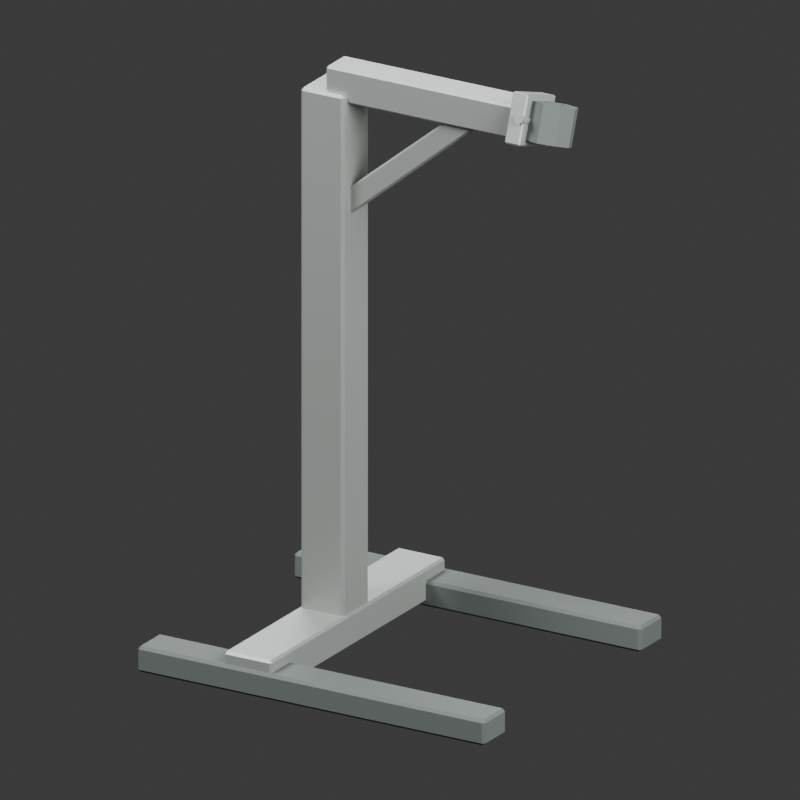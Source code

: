 # Source: source.blend  (saved by Blender 4.3.34; exported with 4.5.12 LTS)
import bpy
from mathutils import Matrix  # noqa: F401  (used for matrix-valued properties, if any)

bpy.ops.wm.read_factory_settings(use_empty=True)
scene = bpy.context.scene
scene.name = 'Scene'

# ---- collections
col_collection = bpy.data.collections.new('Collection'); scene.collection.children.link(col_collection)

# ---- materials (node trees are filled in below, after node groups)
mat_dark_fixtures_and_contact_pads = bpy.data.materials.new('Dark fixtures and contact pads')
mat_dark_fixtures_and_contact_pads.diffuse_color = (0.12, 0.14, 0.13, 1.0)
mat_restrained_warm_gray_service_metal = bpy.data.materials.new('Restrained warm gray service metal')
mat_restrained_warm_gray_service_metal.diffuse_color = (0.36, 0.39, 0.37, 1.0)

# ---- material node trees
mat_dark_fixtures_and_contact_pads.use_nodes = True; mat_dark_fixtures_and_contact_pads.node_tree.nodes.clear()
_N = mat_dark_fixtures_and_contact_pads.node_tree.nodes; _L = mat_dark_fixtures_and_contact_pads.node_tree.links
n0 = _N.new('ShaderNodeBsdfPrincipled'); n0.name = 'Principled BSDF'; n0.location = (10, 300)
n0.inputs[0].default_value = (0.12, 0.14, 0.13, 1.0)
n0.inputs[2].default_value = 0.72
n1 = _N.new('ShaderNodeOutputMaterial'); n1.name = 'Material Output'; n1.location = (300, 300)
_L.new(n0.outputs[0], n1.inputs[0])
n1.is_active_output = True
mat_restrained_warm_gray_service_metal.use_nodes = True; mat_restrained_warm_gray_service_metal.node_tree.nodes.clear()
_N = mat_restrained_warm_gray_service_metal.node_tree.nodes; _L = mat_restrained_warm_gray_service_metal.node_tree.links
n0 = _N.new('ShaderNodeBsdfPrincipled'); n0.name = 'Principled BSDF'; n0.location = (10, 300)
n0.inputs[0].default_value = (0.36, 0.39, 0.37, 1.0)
n0.inputs[1].default_value = 0.35
n0.inputs[2].default_value = 0.48
n1 = _N.new('ShaderNodeOutputMaterial'); n1.name = 'Material Output'; n1.location = (300, 300)
_L.new(n0.outputs[0], n1.inputs[0])
n1.is_active_output = True

# ---- world
world_world = bpy.data.worlds.new('World'); scene.world = world_world
world_world.use_nodes = True; world_world.node_tree.nodes.clear()
_N = world_world.node_tree.nodes; _L = world_world.node_tree.links
n0 = _N.new('ShaderNodeOutputWorld'); n0.name = 'World Output'; n0.location = (300, 300)
n1 = _N.new('ShaderNodeBackground'); n1.name = 'Background'; n1.location = (10, 300)
n1.inputs[0].default_value = (0.05088, 0.05088, 0.05088, 1.0)
_L.new(n1.outputs[0], n0.inputs[0])
n0.is_active_output = True
world_world.color = (0.3, 0.3, 0.3)
world_world.sun_shadow_jitter_overblur = 0.0

# ---- cameras
cam_camera_001 = bpy.data.cameras.new('Camera.001')
cam_camera_001.type = 'ORTHO'
cam_camera_001.ortho_scale = 1.579

# ---- lights
light_area = bpy.data.lights.new('Area', 'AREA')
light_area.energy = 700.0
light_area.shape = 'DISK'
light_area.size = 4.0
light_area.size_y = 1.0
light_area_001 = bpy.data.lights.new('Area.001', 'AREA')
light_area_001.energy = 350.0
light_area_001.shape = 'DISK'
light_area_001.size = 3.0
light_area_001.size_y = 1.0
light_area_002 = bpy.data.lights.new('Area.002', 'AREA')
light_area_002.energy = 300.0
light_area_002.shape = 'DISK'
light_area_002.size = 4.0
light_area_002.size_y = 1.0

# ---- meshes
me_measured_octagonal_clamp_jaw = bpy.data.meshes.new('Measured octagonal clamp jaw')
me_measured_octagonal_clamp_jaw.from_pydata([(0.5476, -0.0124, 1.157), (0.5339, 0.01865, 1.146), (0.5, 0.03191, 1.141), (0.4661, 0.01865, 1.146), (0.4524, -0.0124, 1.157), (0.4764, -0.0124, 1.157), (0.483, 0.002655, 1.152), (0.5, 0.009282, 1.149), (0.517, 0.002655, 1.152), (0.5236, -0.0124, 1.157), (0.5476, 0.01429, 1.232), (0.5339, 0.04534, 1.221), (0.5, 0.05859, 1.217), (0.4661, 0.04534, 1.221), (0.4524, 0.01429, 1.232), (0.4764, 0.01429, 1.232), (0.483, 0.02934, 1.227), (0.5, 0.03597, 1.225), (0.517, 0.02934, 1.227), (0.5236, 0.01429, 1.232)], [], [(9, 8, 7, 6, 5, 4, 3, 2, 1, 0), (10, 11, 12, 13, 14, 15, 16, 17, 18, 19), (0, 1, 11, 10), (1, 2, 12, 11), (2, 3, 13, 12), (3, 4, 14, 13), (4, 5, 15, 14), (5, 6, 16, 15), (6, 7, 17, 16), (7, 8, 18, 17), (8, 9, 19, 18), (9, 0, 10, 19)])
me_measured_octagonal_clamp_jaw.materials.append(mat_dark_fixtures_and_contact_pads)
me_measured_octagonal_clamp_jaw.update()
me_measured_octagonal_clamp_jaw_001 = bpy.data.meshes.new('Measured octagonal clamp jaw.001')
me_measured_octagonal_clamp_jaw_001.from_pydata([(0.5476, -0.01429, 1.158), (0.5339, -0.04534, 1.169), (0.5, -0.05859, 1.173), (0.4661, -0.04534, 1.169), (0.4524, -0.01429, 1.158), (0.4764, -0.01429, 1.158), (0.483, -0.02934, 1.163), (0.5, -0.03597, 1.165), (0.517, -0.02934, 1.163), (0.5236, -0.01429, 1.158), (0.5476, 0.0124, 1.233), (0.5339, -0.01865, 1.244), (0.5, -0.03191, 1.249), (0.4661, -0.01865, 1.244), (0.4524, 0.0124, 1.233), (0.4764, 0.0124, 1.233), (0.483, -0.002655, 1.238), (0.5, -0.009282, 1.241), (0.517, -0.002655, 1.238), (0.5236, 0.0124, 1.233)], [], [(9, 0, 1, 2, 3, 4, 5, 6, 7, 8), (10, 19, 18, 17, 16, 15, 14, 13, 12, 11), (0, 10, 11, 1), (1, 11, 12, 2), (2, 12, 13, 3), (3, 13, 14, 4), (4, 14, 15, 5), (5, 15, 16, 6), (6, 16, 17, 7), (7, 17, 18, 8), (8, 18, 19, 9), (9, 19, 10, 0)])
me_measured_octagonal_clamp_jaw_001.materials.append(mat_dark_fixtures_and_contact_pads)
me_measured_octagonal_clamp_jaw_001.update()
me_cube_001 = bpy.data.meshes.new('Cube.001')
me_cube_001.from_pydata([(-0.394, -0.0365, -0.0275), (-0.394, -0.0425, -0.0215), (-0.4, -0.0365, -0.0215), (-0.394, -0.0425, 0.0215), (-0.394, -0.0365, 0.0275), (-0.4, -0.0365, 0.0215), (-0.394, 0.0365, -0.0275), (-0.4, 0.0365, -0.0215), (-0.394, 0.0425, -0.0215), (-0.394, 0.0365, 0.0275), (-0.394, 0.0425, 0.0215), (-0.4, 0.0365, 0.0215), (0.394, -0.0365, -0.0275), (0.4, -0.0365, -0.0215), (0.394, -0.0425, -0.0215), (0.394, -0.0365, 0.0275), (0.394, -0.0425, 0.0215), (0.4, -0.0365, 0.0215), (0.394, 0.0365, -0.0275), (0.394, 0.0425, -0.0215), (0.4, 0.0365, -0.0215), (0.394, 0.0365, 0.0275), (0.4, 0.0365, 0.0215), (0.394, 0.0425, 0.0215)], [], [(14, 16, 3, 1), (20, 22, 17, 13), (21, 9, 4, 15), (2, 5, 11, 7), (8, 10, 23, 19), (0, 1, 2), (3, 4, 5), (6, 7, 8), (9, 10, 11), (12, 13, 14), (15, 16, 17), (18, 19, 20), (21, 22, 23), (6, 0, 2, 7), (1, 3, 5, 2), (4, 9, 11, 5), (10, 8, 7, 11), (18, 6, 8, 19), (9, 21, 23, 10), (22, 20, 19, 23), (12, 18, 20, 13), (21, 15, 17, 22), (16, 14, 13, 17), (0, 12, 14, 1), (15, 4, 3, 16), (6, 18, 12, 0)])
_uv = me_cube_001.uv_layers.new(name='UVMap')
_uv.uv.foreach_set('vector', [0.4023, 0.7519, 0.5977, 0.7519, 0.5977, 0.9981, 0.4023, 0.9981, 0.4023, 0.5176, 0.5977, 0.5176, 0.5977, 0.7324, 0.4023, 0.7324, 0.6269, 0.5176, 0.8731, 0.5176, 0.8731, 0.7324, 0.6269, 0.7324, 0.4023, 0.01765, 0.5977, 0.01765, 0.5977, 0.2324, 0.4023, 0.2324, 0.4023, 0.2519, 0.5977, 0.2519, 0.5977, 0.4981, 0.4023, 0.4981, 0.1269, 0.7324, 0.1269, 0.75, 0.125, 0.7324, 0.5977, 0.9981, 0.625, 0.9981, 0.5977, 1.0, 0.1269, 0.5176, 0.125, 0.5176, 0.1269, 0.5, 0.625, 0.2519, 0.5977, 0.2519, 0.5977, 0.25, 0.3731, 0.7324, 0.375, 0.7324, 0.3731, 0.75, 0.625, 0.7519, 0.5977, 0.7519, 0.5977, 0.75, 0.3731, 0.5176, 0.3731, 0.5, 0.375, 0.5176, 0.625, 0.5176, 0.5977, 0.5176, 0.5977, 0.5, 0.1269, 0.5176, 0.1269, 0.7324, 0.125, 0.7324, 0.125, 0.5176, 0.4023, 0.0, 0.5977, 0.0, 0.5977, 0.01765, 0.4023, 0.01765, 0.625, 0.01765, 0.625, 0.2324, 0.5977, 0.2324, 0.5977, 0.01765, 0.5977, 0.2519, 0.4023, 0.2519, 0.4023, 0.2324, 0.5977, 0.2324, 0.3731, 0.5176, 0.1269, 0.5176, 0.1269, 0.5, 0.3731, 0.5, 0.625, 0.2519, 0.625, 0.4981, 0.5977, 0.4981, 0.5977, 0.2519, 0.5977, 0.5176, 0.4023, 0.5176, 0.4023, 0.4981, 0.5977, 0.4981, 0.3731, 0.7324, 0.3731, 0.5176, 0.4023, 0.5176, 0.4023, 0.7324, 0.6269, 0.5176, 0.6269, 0.7324, 0.5977, 0.7324, 0.5977, 0.5176, 0.5977, 0.7519, 0.4023, 0.7519, 0.4023, 0.7324, 0.5977, 0.7324, 0.1269, 0.7324, 0.3731, 0.7324, 0.3731, 0.75, 0.1269, 0.75, 0.625, 0.7519, 0.625, 0.9981, 0.5977, 0.9981, 0.5977, 0.7519, 0.1269, 0.5176, 0.3731, 0.5176, 0.3731, 0.7324, 0.1269, 0.7324])
me_cube_001.materials.append(mat_dark_fixtures_and_contact_pads)
me_cube_001.update()
me_cube_002 = bpy.data.meshes.new('Cube.002')
me_cube_002.from_pydata([(-0.394, -0.0365, -0.0275), (-0.394, -0.0425, -0.0215), (-0.4, -0.0365, -0.0215), (-0.394, -0.0425, 0.0215), (-0.394, -0.0365, 0.0275), (-0.4, -0.0365, 0.0215), (-0.394, 0.0365, -0.0275), (-0.4, 0.0365, -0.0215), (-0.394, 0.0425, -0.0215), (-0.394, 0.0365, 0.0275), (-0.394, 0.0425, 0.0215), (-0.4, 0.0365, 0.0215), (0.394, -0.0365, -0.0275), (0.4, -0.0365, -0.0215), (0.394, -0.0425, -0.0215), (0.394, -0.0365, 0.0275), (0.394, -0.0425, 0.0215), (0.4, -0.0365, 0.0215), (0.394, 0.0365, -0.0275), (0.394, 0.0425, -0.0215), (0.4, 0.0365, -0.0215), (0.394, 0.0365, 0.0275), (0.4, 0.0365, 0.0215), (0.394, 0.0425, 0.0215)], [], [(14, 16, 3, 1), (20, 22, 17, 13), (21, 9, 4, 15), (2, 5, 11, 7), (8, 10, 23, 19), (0, 1, 2), (3, 4, 5), (6, 7, 8), (9, 10, 11), (12, 13, 14), (15, 16, 17), (18, 19, 20), (21, 22, 23), (6, 0, 2, 7), (1, 3, 5, 2), (4, 9, 11, 5), (10, 8, 7, 11), (18, 6, 8, 19), (9, 21, 23, 10), (22, 20, 19, 23), (12, 18, 20, 13), (21, 15, 17, 22), (16, 14, 13, 17), (0, 12, 14, 1), (15, 4, 3, 16), (6, 18, 12, 0)])
_uv = me_cube_002.uv_layers.new(name='UVMap')
_uv.uv.foreach_set('vector', [0.4023, 0.7519, 0.5977, 0.7519, 0.5977, 0.9981, 0.4023, 0.9981, 0.4023, 0.5176, 0.5977, 0.5176, 0.5977, 0.7324, 0.4023, 0.7324, 0.6269, 0.5176, 0.8731, 0.5176, 0.8731, 0.7324, 0.6269, 0.7324, 0.4023, 0.01765, 0.5977, 0.01765, 0.5977, 0.2324, 0.4023, 0.2324, 0.4023, 0.2519, 0.5977, 0.2519, 0.5977, 0.4981, 0.4023, 0.4981, 0.1269, 0.7324, 0.1269, 0.75, 0.125, 0.7324, 0.5977, 0.9981, 0.625, 0.9981, 0.5977, 1.0, 0.1269, 0.5176, 0.125, 0.5176, 0.1269, 0.5, 0.625, 0.2519, 0.5977, 0.2519, 0.5977, 0.25, 0.3731, 0.7324, 0.375, 0.7324, 0.3731, 0.75, 0.625, 0.7519, 0.5977, 0.7519, 0.5977, 0.75, 0.3731, 0.5176, 0.3731, 0.5, 0.375, 0.5176, 0.625, 0.5176, 0.5977, 0.5176, 0.5977, 0.5, 0.1269, 0.5176, 0.1269, 0.7324, 0.125, 0.7324, 0.125, 0.5176, 0.4023, 0.0, 0.5977, 0.0, 0.5977, 0.01765, 0.4023, 0.01765, 0.625, 0.01765, 0.625, 0.2324, 0.5977, 0.2324, 0.5977, 0.01765, 0.5977, 0.2519, 0.4023, 0.2519, 0.4023, 0.2324, 0.5977, 0.2324, 0.3731, 0.5176, 0.1269, 0.5176, 0.1269, 0.5, 0.3731, 0.5, 0.625, 0.2519, 0.625, 0.4981, 0.5977, 0.4981, 0.5977, 0.2519, 0.5977, 0.5176, 0.4023, 0.5176, 0.4023, 0.4981, 0.5977, 0.4981, 0.3731, 0.7324, 0.3731, 0.5176, 0.4023, 0.5176, 0.4023, 0.7324, 0.6269, 0.5176, 0.6269, 0.7324, 0.5977, 0.7324, 0.5977, 0.5176, 0.5977, 0.7519, 0.4023, 0.7519, 0.4023, 0.7324, 0.5977, 0.7324, 0.1269, 0.7324, 0.3731, 0.7324, 0.3731, 0.75, 0.1269, 0.75, 0.625, 0.7519, 0.625, 0.9981, 0.5977, 0.9981, 0.5977, 0.7519, 0.1269, 0.5176, 0.3731, 0.5176, 0.3731, 0.7324, 0.1269, 0.7324])
me_cube_002.materials.append(mat_dark_fixtures_and_contact_pads)
me_cube_002.update()
me_cube_003 = bpy.data.meshes.new('Cube.003')
me_cube_003.from_pydata([(-0.05, -0.33, -0.035), (-0.05, -0.335, -0.03), (-0.055, -0.33, -0.03), (-0.05, -0.335, 0.03), (-0.05, -0.33, 0.035), (-0.055, -0.33, 0.03), (-0.05, 0.33, -0.035), (-0.055, 0.33, -0.03), (-0.05, 0.335, -0.03), (-0.05, 0.33, 0.035), (-0.05, 0.335, 0.03), (-0.055, 0.33, 0.03), (0.05, -0.33, -0.035), (0.055, -0.33, -0.03), (0.05, -0.335, -0.03), (0.05, -0.33, 0.035), (0.05, -0.335, 0.03), (0.055, -0.33, 0.03), (0.05, 0.33, -0.035), (0.05, 0.335, -0.03), (0.055, 0.33, -0.03), (0.05, 0.33, 0.035), (0.055, 0.33, 0.03), (0.05, 0.335, 0.03)], [], [(14, 16, 3, 1), (20, 22, 17, 13), (21, 9, 4, 15), (2, 5, 11, 7), (8, 10, 23, 19), (0, 1, 2), (3, 4, 5), (6, 7, 8), (9, 10, 11), (12, 13, 14), (15, 16, 17), (18, 19, 20), (21, 22, 23), (6, 0, 2, 7), (1, 3, 5, 2), (4, 9, 11, 5), (10, 8, 7, 11), (18, 6, 8, 19), (9, 21, 23, 10), (22, 20, 19, 23), (12, 18, 20, 13), (21, 15, 17, 22), (16, 14, 13, 17), (0, 12, 14, 1), (15, 4, 3, 16), (6, 18, 12, 0)])
_uv = me_cube_003.uv_layers.new(name='UVMap')
_uv.uv.foreach_set('vector', [0.3929, 0.7614, 0.6071, 0.7614, 0.6071, 0.9886, 0.3929, 0.9886, 0.3929, 0.5019, 0.6071, 0.5019, 0.6071, 0.7481, 0.3929, 0.7481, 0.6364, 0.5019, 0.8636, 0.5019, 0.8636, 0.7481, 0.6364, 0.7481, 0.3929, 0.001866, 0.6071, 0.001866, 0.6071, 0.2481, 0.3929, 0.2481, 0.3929, 0.2614, 0.6071, 0.2614, 0.6071, 0.4886, 0.3929, 0.4886, 0.1364, 0.7481, 0.1364, 0.75, 0.125, 0.7481, 0.6071, 0.9886, 0.625, 0.9886, 0.6071, 1.0, 0.1364, 0.5019, 0.125, 0.5019, 0.1364, 0.5, 0.625, 0.2614, 0.6071, 0.2614, 0.6071, 0.25, 0.3636, 0.7481, 0.375, 0.7481, 0.3636, 0.75, 0.625, 0.7614, 0.6071, 0.7614, 0.6071, 0.75, 0.3636, 0.5019, 0.3636, 0.5, 0.375, 0.5019, 0.625, 0.5019, 0.6071, 0.5019, 0.6071, 0.5, 0.1364, 0.5019, 0.1364, 0.7481, 0.125, 0.7481, 0.125, 0.5019, 0.3929, 0.0, 0.6071, 0.0, 0.6071, 0.001866, 0.3929, 0.001866, 0.625, 0.001866, 0.625, 0.2481, 0.6071, 0.2481, 0.6071, 0.001866, 0.6071, 0.2614, 0.3929, 0.2614, 0.3929, 0.2481, 0.6071, 0.2481, 0.3636, 0.5019, 0.1364, 0.5019, 0.1364, 0.5, 0.3636, 0.5, 0.625, 0.2614, 0.625, 0.4886, 0.6071, 0.4886, 0.6071, 0.2614, 0.6071, 0.5019, 0.3929, 0.5019, 0.3929, 0.4886, 0.6071, 0.4886, 0.3636, 0.7481, 0.3636, 0.5019, 0.3929, 0.5019, 0.3929, 0.7481, 0.6364, 0.5019, 0.6364, 0.7481, 0.6071, 0.7481, 0.6071, 0.5019, 0.6071, 0.7614, 0.3929, 0.7614, 0.3929, 0.7481, 0.6071, 0.7481, 0.1364, 0.7481, 0.3636, 0.7481, 0.3636, 0.75, 0.1364, 0.75, 0.625, 0.7614, 0.625, 0.9886, 0.6071, 0.9886, 0.6071, 0.7614, 0.1364, 0.5019, 0.3636, 0.5019, 0.3636, 0.7481, 0.1364, 0.7481])
me_cube_003.materials.append(mat_restrained_warm_gray_service_metal)
me_cube_003.update()
me_cube_004 = bpy.data.meshes.new('Cube.004')
me_cube_004.from_pydata([(-0.044, -0.044, -0.57), (-0.044, -0.05, -0.564), (-0.05, -0.044, -0.564), (-0.044, -0.05, 0.564), (-0.044, -0.044, 0.57), (-0.05, -0.044, 0.564), (-0.044, 0.044, -0.57), (-0.05, 0.044, -0.564), (-0.044, 0.05, -0.564), (-0.044, 0.044, 0.57), (-0.044, 0.05, 0.564), (-0.05, 0.044, 0.564), (0.044, -0.044, -0.57), (0.05, -0.044, -0.564), (0.044, -0.05, -0.564), (0.044, -0.044, 0.57), (0.044, -0.05, 0.564), (0.05, -0.044, 0.564), (0.044, 0.044, -0.57), (0.044, 0.05, -0.564), (0.05, 0.044, -0.564), (0.044, 0.044, 0.57), (0.05, 0.044, 0.564), (0.044, 0.05, 0.564)], [], [(14, 16, 3, 1), (20, 22, 17, 13), (21, 9, 4, 15), (2, 5, 11, 7), (8, 10, 23, 19), (0, 1, 2), (3, 4, 5), (6, 7, 8), (9, 10, 11), (12, 13, 14), (15, 16, 17), (18, 19, 20), (21, 22, 23), (6, 0, 2, 7), (1, 3, 5, 2), (4, 9, 11, 5), (10, 8, 7, 11), (18, 6, 8, 19), (9, 21, 23, 10), (22, 20, 19, 23), (12, 18, 20, 13), (21, 15, 17, 22), (16, 14, 13, 17), (0, 12, 14, 1), (15, 4, 3, 16), (6, 18, 12, 0)])
_uv = me_cube_004.uv_layers.new(name='UVMap')
_uv.uv.foreach_set('vector', [0.3763, 0.765, 0.6237, 0.765, 0.6237, 0.985, 0.3763, 0.985, 0.3763, 0.515, 0.6237, 0.515, 0.6237, 0.735, 0.3763, 0.735, 0.64, 0.515, 0.86, 0.515, 0.86, 0.735, 0.64, 0.735, 0.3763, 0.015, 0.6237, 0.015, 0.6237, 0.235, 0.3763, 0.235, 0.3763, 0.265, 0.6237, 0.265, 0.6237, 0.485, 0.3763, 0.485, 0.14, 0.735, 0.14, 0.75, 0.125, 0.735, 0.6237, 0.985, 0.625, 0.985, 0.6237, 1.0, 0.14, 0.515, 0.125, 0.515, 0.14, 0.5, 0.625, 0.265, 0.6237, 0.265, 0.6237, 0.25, 0.36, 0.735, 0.375, 0.735, 0.36, 0.75, 0.625, 0.765, 0.6237, 0.765, 0.6237, 0.75, 0.36, 0.515, 0.36, 0.5, 0.375, 0.515, 0.625, 0.515, 0.6237, 0.515, 0.6237, 0.5, 0.14, 0.515, 0.14, 0.735, 0.125, 0.735, 0.125, 0.515, 0.3763, 0.0, 0.6237, 0.0, 0.6237, 0.015, 0.3763, 0.015, 0.625, 0.015, 0.625, 0.235, 0.6237, 0.235, 0.6237, 0.015, 0.6237, 0.265, 0.3763, 0.265, 0.3763, 0.235, 0.6237, 0.235, 0.36, 0.515, 0.14, 0.515, 0.14, 0.5, 0.36, 0.5, 0.625, 0.265, 0.625, 0.485, 0.6237, 0.485, 0.6237, 0.265, 0.6237, 0.515, 0.3763, 0.515, 0.3763, 0.485, 0.6237, 0.485, 0.36, 0.735, 0.36, 0.515, 0.3763, 0.515, 0.3763, 0.735, 0.64, 0.515, 0.64, 0.735, 0.6237, 0.735, 0.6237, 0.515, 0.6237, 0.765, 0.3763, 0.765, 0.3763, 0.735, 0.6237, 0.735, 0.14, 0.735, 0.36, 0.735, 0.36, 0.75, 0.14, 0.75, 0.625, 0.765, 0.625, 0.985, 0.6237, 0.985, 0.6237, 0.765, 0.14, 0.515, 0.36, 0.515, 0.36, 0.735, 0.14, 0.735])
me_cube_004.materials.append(mat_restrained_warm_gray_service_metal)
me_cube_004.update()
me_cube_005 = bpy.data.meshes.new('Cube.005')
me_cube_005.from_pydata([(-0.225, -0.031, -0.031), (-0.221, -0.031, -0.035), (-0.221, -0.035, -0.031), (0.221, -0.031, -0.035), (0.225, -0.031, -0.031), (0.221, -0.035, -0.031), (-0.225, -0.031, 0.031), (-0.221, -0.035, 0.031), (-0.221, -0.031, 0.035), (0.225, -0.031, 0.031), (0.221, -0.031, 0.035), (0.221, -0.035, 0.031), (-0.225, 0.031, -0.031), (-0.221, 0.035, -0.031), (-0.221, 0.031, -0.035), (0.225, 0.031, -0.031), (0.221, 0.031, -0.035), (0.221, 0.035, -0.031), (-0.225, 0.031, 0.031), (-0.221, 0.031, 0.035), (-0.221, 0.035, 0.031), (0.225, 0.031, 0.031), (0.221, 0.035, 0.031), (0.221, 0.031, 0.035)], [], [(14, 16, 3, 1), (20, 22, 17, 13), (21, 9, 4, 15), (2, 5, 11, 7), (8, 10, 23, 19), (0, 1, 2), (3, 4, 5), (6, 7, 8), (9, 10, 11), (12, 13, 14), (15, 16, 17), (18, 19, 20), (21, 22, 23), (6, 0, 2, 7), (1, 3, 5, 2), (4, 9, 11, 5), (10, 8, 7, 11), (18, 6, 8, 19), (9, 21, 23, 10), (22, 20, 19, 23), (12, 18, 20, 13), (21, 15, 17, 22), (16, 14, 13, 17), (0, 12, 14, 1), (15, 4, 3, 16), (6, 18, 12, 0)])
_uv = me_cube_005.uv_layers.new(name='UVMap')
_uv.uv.foreach_set('vector', [0.3772, 0.7643, 0.6228, 0.7643, 0.6228, 0.9857, 0.3772, 0.9857, 0.3772, 0.5143, 0.6228, 0.5143, 0.6228, 0.7357, 0.3772, 0.7357, 0.6393, 0.5143, 0.8607, 0.5143, 0.8607, 0.7357, 0.6393, 0.7357, 0.3772, 0.01429, 0.6228, 0.01429, 0.6228, 0.2357, 0.3772, 0.2357, 0.3772, 0.2643, 0.6228, 0.2643, 0.6228, 0.4857, 0.3772, 0.4857, 0.1393, 0.7357, 0.1393, 0.75, 0.125, 0.7357, 0.6228, 0.9857, 0.625, 0.9857, 0.6228, 1.0, 0.1393, 0.5143, 0.125, 0.5143, 0.1393, 0.5, 0.625, 0.2643, 0.6228, 0.2643, 0.6228, 0.25, 0.3607, 0.7357, 0.375, 0.7357, 0.3607, 0.75, 0.625, 0.7643, 0.6228, 0.7643, 0.6228, 0.75, 0.3607, 0.5143, 0.3607, 0.5, 0.375, 0.5143, 0.625, 0.5143, 0.6228, 0.5143, 0.6228, 0.5, 0.1393, 0.5143, 0.1393, 0.7357, 0.125, 0.7357, 0.125, 0.5143, 0.3772, 0.0, 0.6228, 0.0, 0.6228, 0.01429, 0.3772, 0.01429, 0.625, 0.01429, 0.625, 0.2357, 0.6228, 0.2357, 0.6228, 0.01429, 0.6228, 0.2643, 0.3772, 0.2643, 0.3772, 0.2357, 0.6228, 0.2357, 0.3607, 0.5143, 0.1393, 0.5143, 0.1393, 0.5, 0.3607, 0.5, 0.625, 0.2643, 0.625, 0.4857, 0.6228, 0.4857, 0.6228, 0.2643, 0.6228, 0.5143, 0.3772, 0.5143, 0.3772, 0.4857, 0.6228, 0.4857, 0.3607, 0.7357, 0.3607, 0.5143, 0.3772, 0.5143, 0.3772, 0.7357, 0.6393, 0.5143, 0.6393, 0.7357, 0.6228, 0.7357, 0.6228, 0.5143, 0.6228, 0.7643, 0.3772, 0.7643, 0.3772, 0.7357, 0.6228, 0.7357, 0.1393, 0.7357, 0.3607, 0.7357, 0.3607, 0.75, 0.1393, 0.75, 0.625, 0.7643, 0.625, 0.9857, 0.6228, 0.9857, 0.6228, 0.7643, 0.1393, 0.5143, 0.3607, 0.5143, 0.3607, 0.7357, 0.1393, 0.7357])
me_cube_005.materials.append(mat_restrained_warm_gray_service_metal)
me_cube_005.update()
me_cube_006 = bpy.data.meshes.new('Cube.006')
me_cube_006.from_pydata([(-0.1482, -0.0185, -0.1467), (-0.1426, -0.0185, -0.1473), (-0.1451, -0.0225, -0.1442), (0.1713, -0.0185, 0.1126), (0.1718, -0.0185, 0.1183), (0.1687, -0.0225, 0.1157), (-0.1718, -0.0185, -0.1183), (-0.1687, -0.0225, -0.1157), (-0.1713, -0.0185, -0.1126), (0.1482, -0.0185, 0.1467), (0.1426, -0.0185, 0.1473), (0.1451, -0.0225, 0.1442), (-0.1482, 0.0185, -0.1467), (-0.1451, 0.0225, -0.1442), (-0.1426, 0.0185, -0.1473), (0.1718, 0.0185, 0.1183), (0.1713, 0.0185, 0.1126), (0.1687, 0.0225, 0.1157), (-0.1718, 0.0185, -0.1183), (-0.1713, 0.0185, -0.1126), (-0.1687, 0.0225, -0.1157), (0.1482, 0.0185, 0.1467), (0.1451, 0.0225, 0.1442), (0.1426, 0.0185, 0.1473)], [], [(14, 16, 3, 1), (20, 22, 17, 13), (21, 9, 4, 15), (2, 5, 11, 7), (8, 10, 23, 19), (0, 1, 2), (3, 4, 5), (6, 7, 8), (9, 10, 11), (12, 13, 14), (15, 16, 17), (18, 19, 20), (21, 22, 23), (6, 0, 2, 7), (1, 3, 5, 2), (4, 9, 11, 5), (10, 8, 7, 11), (18, 6, 8, 19), (9, 21, 23, 10), (22, 20, 19, 23), (12, 18, 20, 13), (21, 15, 17, 22), (16, 14, 13, 17), (0, 12, 14, 1), (15, 4, 3, 16), (6, 18, 12, 0)])
_uv = me_cube_006.uv_layers.new(name='UVMap')
_uv.uv.foreach_set('vector', [0.3774, 0.7722, 0.6226, 0.7722, 0.6226, 0.9778, 0.3774, 0.9778, 0.3774, 0.5222, 0.6226, 0.5222, 0.6226, 0.7278, 0.3774, 0.7278, 0.6472, 0.5222, 0.8528, 0.5222, 0.8528, 0.7278, 0.6472, 0.7278, 0.3774, 0.02222, 0.6226, 0.02222, 0.6226, 0.2278, 0.3774, 0.2278, 0.3774, 0.2722, 0.6226, 0.2722, 0.6226, 0.4778, 0.3774, 0.4778, 0.1472, 0.7278, 0.1472, 0.75, 0.125, 0.7278, 0.6226, 0.9778, 0.625, 0.9778, 0.6226, 1.0, 0.1472, 0.5222, 0.125, 0.5222, 0.1472, 0.5, 0.625, 0.2722, 0.6226, 0.2722, 0.6226, 0.25, 0.3528, 0.7278, 0.375, 0.7278, 0.3528, 0.75, 0.625, 0.7722, 0.6226, 0.7722, 0.6226, 0.75, 0.3528, 0.5222, 0.3528, 0.5, 0.375, 0.5222, 0.625, 0.5222, 0.6226, 0.5222, 0.6226, 0.5, 0.1472, 0.5222, 0.1472, 0.7278, 0.125, 0.7278, 0.125, 0.5222, 0.3774, 0.0, 0.6226, 0.0, 0.6226, 0.02222, 0.3774, 0.02222, 0.625, 0.02222, 0.625, 0.2278, 0.6226, 0.2278, 0.6226, 0.02222, 0.6226, 0.2722, 0.3774, 0.2722, 0.3774, 0.2278, 0.6226, 0.2278, 0.3528, 0.5222, 0.1472, 0.5222, 0.1472, 0.5, 0.3528, 0.5, 0.625, 0.2722, 0.625, 0.4778, 0.6226, 0.4778, 0.6226, 0.2722, 0.6226, 0.5222, 0.3774, 0.5222, 0.3774, 0.4778, 0.6226, 0.4778, 0.3528, 0.7278, 0.3528, 0.5222, 0.3774, 0.5222, 0.3774, 0.7278, 0.6472, 0.5222, 0.6472, 0.7278, 0.6226, 0.7278, 0.6226, 0.5222, 0.6226, 0.7722, 0.3774, 0.7722, 0.3774, 0.7278, 0.6226, 0.7278, 0.1472, 0.7278, 0.3528, 0.7278, 0.3528, 0.75, 0.1472, 0.75, 0.625, 0.7722, 0.625, 0.9778, 0.6226, 0.9778, 0.6226, 0.7722, 0.1472, 0.5222, 0.3528, 0.5222, 0.3528, 0.7278, 0.1472, 0.7278])
me_cube_006.materials.append(mat_restrained_warm_gray_service_metal)
me_cube_006.update()
me_cube_007 = bpy.data.meshes.new('Cube.007')
me_cube_007.from_pydata([(0.0145, 0.03387, -0.06767), (0.0145, 0.03769, -0.06585), (0.0175, 0.03487, -0.06484), (0.0145, 0.07072, 0.02748), (0.0145, 0.06889, 0.03131), (0.0175, 0.06789, 0.02848), (0.0145, -0.06889, -0.03131), (0.0175, -0.06789, -0.02848), (0.0145, -0.07072, -0.02748), (0.0145, -0.03387, 0.06767), (0.0145, -0.03769, 0.06585), (0.0175, -0.03487, 0.06484), (-0.0145, 0.03387, -0.06767), (-0.0175, 0.03487, -0.06484), (-0.0145, 0.03769, -0.06585), (-0.0145, 0.06889, 0.03131), (-0.0145, 0.07072, 0.02748), (-0.0175, 0.06789, 0.02848), (-0.0145, -0.06889, -0.03131), (-0.0145, -0.07072, -0.02748), (-0.0175, -0.06789, -0.02848), (-0.0145, -0.03387, 0.06767), (-0.0175, -0.03487, 0.06484), (-0.0145, -0.03769, 0.06585)], [], [(14, 16, 3, 1), (20, 22, 17, 13), (21, 9, 4, 15), (2, 5, 11, 7), (8, 10, 23, 19), (0, 1, 2), (3, 4, 5), (6, 7, 8), (9, 10, 11), (12, 13, 14), (15, 16, 17), (18, 19, 20), (21, 22, 23), (6, 0, 2, 7), (1, 3, 5, 2), (4, 9, 11, 5), (10, 8, 7, 11), (18, 6, 8, 19), (9, 21, 23, 10), (22, 20, 19, 23), (12, 18, 20, 13), (21, 15, 17, 22), (16, 14, 13, 17), (0, 12, 14, 1), (15, 4, 3, 16), (6, 18, 12, 0)])
_uv = me_cube_007.uv_layers.new(name='UVMap')
_uv.uv.foreach_set('vector', [0.3821, 0.7714, 0.6179, 0.7714, 0.6179, 0.9786, 0.3821, 0.9786, 0.3821, 0.5065, 0.6179, 0.5065, 0.6179, 0.7435, 0.3821, 0.7435, 0.6464, 0.5065, 0.8536, 0.5065, 0.8536, 0.7435, 0.6464, 0.7435, 0.3821, 0.006522, 0.6179, 0.006522, 0.6179, 0.2435, 0.3821, 0.2435, 0.3821, 0.2714, 0.6179, 0.2714, 0.6179, 0.4786, 0.3821, 0.4786, 0.1464, 0.7435, 0.1464, 0.75, 0.125, 0.7435, 0.6179, 0.9786, 0.625, 0.9786, 0.6179, 1.0, 0.1464, 0.5065, 0.125, 0.5065, 0.1464, 0.5, 0.625, 0.2714, 0.6179, 0.2714, 0.6179, 0.25, 0.3536, 0.7435, 0.375, 0.7435, 0.3536, 0.75, 0.625, 0.7714, 0.6179, 0.7714, 0.6179, 0.75, 0.3536, 0.5065, 0.3536, 0.5, 0.375, 0.5065, 0.625, 0.5065, 0.6179, 0.5065, 0.6179, 0.5, 0.1464, 0.5065, 0.1464, 0.7435, 0.125, 0.7435, 0.125, 0.5065, 0.3821, 0.0, 0.6179, 0.0, 0.6179, 0.006522, 0.3821, 0.006522, 0.625, 0.006522, 0.625, 0.2435, 0.6179, 0.2435, 0.6179, 0.006522, 0.6179, 0.2714, 0.3821, 0.2714, 0.3821, 0.2435, 0.6179, 0.2435, 0.3536, 0.5065, 0.1464, 0.5065, 0.1464, 0.5, 0.3536, 0.5, 0.625, 0.2714, 0.625, 0.4786, 0.6179, 0.4786, 0.6179, 0.2714, 0.6179, 0.5065, 0.3821, 0.5065, 0.3821, 0.4786, 0.6179, 0.4786, 0.3536, 0.7435, 0.3536, 0.5065, 0.3821, 0.5065, 0.3821, 0.7435, 0.6464, 0.5065, 0.6464, 0.7435, 0.6179, 0.7435, 0.6179, 0.5065, 0.6179, 0.7714, 0.3821, 0.7714, 0.3821, 0.7435, 0.6179, 0.7435, 0.1464, 0.7435, 0.3536, 0.7435, 0.3536, 0.75, 0.1464, 0.75, 0.625, 0.7714, 0.625, 0.9786, 0.6179, 0.9786, 0.6179, 0.7714, 0.1464, 0.5065, 0.3536, 0.5065, 0.3536, 0.7435, 0.1464, 0.7435])
me_cube_007.materials.append(mat_restrained_warm_gray_service_metal)
me_cube_007.update()
me_cylinder = bpy.data.meshes.new('Cylinder')
me_cylinder.from_pydata([(0.0, 0.009, -0.069), (0.0, 0.009, 0.069), (0.0045, 0.007794, -0.069), (0.0045, 0.007794, 0.069), (0.007794, 0.0045, -0.069), (0.007794, 0.0045, 0.069), (0.009, 0.0, -0.069), (0.009, 0.0, 0.069), (0.007794, -0.0045, -0.069), (0.007794, -0.0045, 0.069), (0.0045, -0.007794, -0.069), (0.0045, -0.007794, 0.069), (0.0, -0.009, -0.069), (0.0, -0.009, 0.069), (-0.0045, -0.007794, -0.069), (-0.0045, -0.007794, 0.069), (-0.007794, -0.0045, -0.069), (-0.007794, -0.0045, 0.069), (-0.009, 0.0, -0.069), (-0.009, 0.0, 0.069), (-0.007794, 0.0045, -0.069), (-0.007794, 0.0045, 0.069), (-0.0045, 0.007794, -0.069), (-0.0045, 0.007794, 0.069)], [], [(0, 1, 3, 2), (2, 3, 5, 4), (4, 5, 7, 6), (6, 7, 9, 8), (8, 9, 11, 10), (10, 11, 13, 12), (12, 13, 15, 14), (14, 15, 17, 16), (16, 17, 19, 18), (18, 19, 21, 20), (3, 1, 23, 21, 19, 17, 15, 13, 11, 9, 7, 5), (20, 21, 23, 22), (22, 23, 1, 0), (0, 2, 4, 6, 8, 10, 12, 14, 16, 18, 20, 22)])
_uv = me_cylinder.uv_layers.new(name='UVMap')
_uv.uv.foreach_set('vector', [1.0, 0.5, 1.0, 1.0, 0.9167, 1.0, 0.9167, 0.5, 0.9167, 0.5, 0.9167, 1.0, 0.8333, 1.0, 0.8333, 0.5, 0.8333, 0.5, 0.8333, 1.0, 0.75, 1.0, 0.75, 0.5, 0.75, 0.5, 0.75, 1.0, 0.6667, 1.0, 0.6667, 0.5, 0.6667, 0.5, 0.6667, 1.0, 0.5833, 1.0, 0.5833, 0.5, 0.5833, 0.5, 0.5833, 1.0, 0.5, 1.0, 0.5, 0.5, 0.5, 0.5, 0.5, 1.0, 0.4167, 1.0, 0.4167, 0.5, 0.4167, 0.5, 0.4167, 1.0, 0.3333, 1.0, 0.3333, 0.5, 0.3333, 0.5, 0.3333, 1.0, 0.25, 1.0, 0.25, 0.5, 0.25, 0.5, 0.25, 1.0, 0.1667, 1.0, 0.1667, 0.5, 0.37, 0.4578, 0.25, 0.49, 0.13, 0.4578, 0.04215, 0.37, 0.01, 0.25, 0.04215, 0.13, 0.13, 0.04215, 0.25, 0.01, 0.37, 0.04215, 0.4578, 0.13, 0.49, 0.25, 0.4578, 0.37, 0.1667, 0.5, 0.1667, 1.0, 0.08333, 1.0, 0.08333, 0.5, 0.08333, 0.5, 0.08333, 1.0, 7.451e-08, 1.0, 7.451e-08, 0.5, 0.75, 0.49, 0.87, 0.4578, 0.9578, 0.37, 0.99, 0.25, 0.9578, 0.13, 0.87, 0.04215, 0.75, 0.01, 0.63, 0.04215, 0.5422, 0.13, 0.51, 0.25, 0.5422, 0.37, 0.63, 0.4578])
me_cylinder.materials.append(mat_restrained_warm_gray_service_metal)
me_cylinder.update()
me_cylinder_001 = bpy.data.meshes.new('Cylinder.001')
me_cylinder_001.from_pydata([(0.0, 0.025, -0.009), (0.0, 0.025, 0.009), (0.0125, 0.02165, -0.009), (0.0125, 0.02165, 0.009), (0.02165, 0.0125, -0.009), (0.02165, 0.0125, 0.009), (0.025, 0.0, -0.009), (0.025, 0.0, 0.009), (0.02165, -0.0125, -0.009), (0.02165, -0.0125, 0.009), (0.0125, -0.02165, -0.009), (0.0125, -0.02165, 0.009), (0.0, -0.025, -0.009), (0.0, -0.025, 0.009), (-0.0125, -0.02165, -0.009), (-0.0125, -0.02165, 0.009), (-0.02165, -0.0125, -0.009), (-0.02165, -0.0125, 0.009), (-0.025, 0.0, -0.009), (-0.025, 0.0, 0.009), (-0.02165, 0.0125, -0.009), (-0.02165, 0.0125, 0.009), (-0.0125, 0.02165, -0.009), (-0.0125, 0.02165, 0.009)], [], [(0, 1, 3, 2), (2, 3, 5, 4), (4, 5, 7, 6), (6, 7, 9, 8), (8, 9, 11, 10), (10, 11, 13, 12), (12, 13, 15, 14), (14, 15, 17, 16), (16, 17, 19, 18), (18, 19, 21, 20), (3, 1, 23, 21, 19, 17, 15, 13, 11, 9, 7, 5), (20, 21, 23, 22), (22, 23, 1, 0), (0, 2, 4, 6, 8, 10, 12, 14, 16, 18, 20, 22)])
_uv = me_cylinder_001.uv_layers.new(name='UVMap')
_uv.uv.foreach_set('vector', [1.0, 0.5, 1.0, 1.0, 0.9167, 1.0, 0.9167, 0.5, 0.9167, 0.5, 0.9167, 1.0, 0.8333, 1.0, 0.8333, 0.5, 0.8333, 0.5, 0.8333, 1.0, 0.75, 1.0, 0.75, 0.5, 0.75, 0.5, 0.75, 1.0, 0.6667, 1.0, 0.6667, 0.5, 0.6667, 0.5, 0.6667, 1.0, 0.5833, 1.0, 0.5833, 0.5, 0.5833, 0.5, 0.5833, 1.0, 0.5, 1.0, 0.5, 0.5, 0.5, 0.5, 0.5, 1.0, 0.4167, 1.0, 0.4167, 0.5, 0.4167, 0.5, 0.4167, 1.0, 0.3333, 1.0, 0.3333, 0.5, 0.3333, 0.5, 0.3333, 1.0, 0.25, 1.0, 0.25, 0.5, 0.25, 0.5, 0.25, 1.0, 0.1667, 1.0, 0.1667, 0.5, 0.37, 0.4578, 0.25, 0.49, 0.13, 0.4578, 0.04215, 0.37, 0.01, 0.25, 0.04215, 0.13, 0.13, 0.04215, 0.25, 0.01, 0.37, 0.04215, 0.4578, 0.13, 0.49, 0.25, 0.4578, 0.37, 0.1667, 0.5, 0.1667, 1.0, 0.08333, 1.0, 0.08333, 0.5, 0.08333, 0.5, 0.08333, 1.0, 7.451e-08, 1.0, 7.451e-08, 0.5, 0.75, 0.49, 0.87, 0.4578, 0.9578, 0.37, 0.99, 0.25, 0.9578, 0.13, 0.87, 0.04215, 0.75, 0.01, 0.63, 0.04215, 0.5422, 0.13, 0.51, 0.25, 0.5422, 0.37, 0.63, 0.4578])
me_cylinder_001.materials.append(mat_dark_fixtures_and_contact_pads)
me_cylinder_001.update()

# ---- objects
ob_fixed_split_clamp_jaw_1 = bpy.data.objects.new('Fixed split clamp jaw 1', me_measured_octagonal_clamp_jaw)
ob_fixed_split_clamp_jaw__1 = bpy.data.objects.new('Fixed split clamp jaw -1', me_measured_octagonal_clamp_jaw_001)
ob_long_stabilizing_foot__0_30 = bpy.data.objects.new('Long stabilizing foot -0.30', me_cube_001)
ob_long_stabilizing_foot_0_30 = bpy.data.objects.new('Long stabilizing foot 0.30', me_cube_002)
ob_low_transverse_base = bpy.data.objects.new('Low transverse base', me_cube_003)
ob_fixed_upright_column = bpy.data.objects.new('Fixed upright column', me_cube_004)
ob_raised_horizontal_repair_arm = bpy.data.objects.new('Raised horizontal repair arm', me_cube_005)
ob_diagonal_arm_brace = bpy.data.objects.new('Diagonal arm brace', me_cube_006)
ob_clamp_rear_mounting_block = bpy.data.objects.new('Clamp rear mounting block', me_cube_007)
ob_fixed_clamp_closure_screw = bpy.data.objects.new('Fixed clamp closure screw', me_cylinder)
ob_static_hand_knob = bpy.data.objects.new('Static hand knob', me_cylinder_001)
ob_key = bpy.data.objects.new('Key', light_area)
ob_fill = bpy.data.objects.new('Fill', light_area_001)
ob_rear_fill = bpy.data.objects.new('Rear fill', light_area_002)
ob_camera = bpy.data.objects.new('Camera', cam_camera_001)

# ---- transforms, parenting, visibility, modifiers, constraints
ob_fixed_split_clamp_jaw_1.location = (0.0, 0.0, 0.0)
ob_fixed_split_clamp_jaw__1.location = (0.0, 0.0, 0.0)
ob_long_stabilizing_foot__0_30.location = (0.15, -0.3, 0.0275)
ob_long_stabilizing_foot_0_30.location = (0.15, 0.3, 0.0275)
ob_low_transverse_base.location = (0.0, 0.0, 0.045)
ob_fixed_upright_column.location = (0.0, 0.0, 0.61)
ob_raised_horizontal_repair_arm.location = (0.225, 0.0, 1.195)
ob_diagonal_arm_brace.location = (0.16, 0.0, 1.043)
ob_clamp_rear_mounting_block.location = (0.45, 0.0, 1.195)
ob_fixed_clamp_closure_screw.location = (0.462, 0.0, 1.195)
ob_fixed_clamp_closure_screw.rotation_euler = (1.231, -0.0, 0.0)
ob_static_hand_knob.location = (0.462, 0.07165, 1.17)
ob_static_hand_knob.rotation_euler = (-1.231, -3.142, -2.916e-08)
ob_key.location = (-3.0, -4.0, 6.0)
ob_key.rotation_euler = (0.7637, -4.209e-08, -0.6747)
ob_fill.location = (4.0, -1.0, 3.0)
ob_fill.rotation_euler = (1.032, -4.534e-08, 1.313)
ob_rear_fill.location = (-3.0, 4.0, 5.0)
ob_rear_fill.rotation_euler = (0.8668, 1.459e-09, -2.467)
ob_camera.location = (2.02, -3.116, 1.942)
ob_camera.rotation_euler = (1.203, -4.495e-08, 0.5404)

# ---- collection membership
scene.collection.objects.link(ob_fixed_split_clamp_jaw_1)
scene.collection.objects.link(ob_fixed_split_clamp_jaw__1)
col_collection.objects.link(ob_long_stabilizing_foot__0_30)
col_collection.objects.link(ob_long_stabilizing_foot_0_30)
col_collection.objects.link(ob_low_transverse_base)
col_collection.objects.link(ob_fixed_upright_column)
col_collection.objects.link(ob_raised_horizontal_repair_arm)
col_collection.objects.link(ob_diagonal_arm_brace)
col_collection.objects.link(ob_clamp_rear_mounting_block)
col_collection.objects.link(ob_fixed_clamp_closure_screw)
col_collection.objects.link(ob_static_hand_knob)
col_collection.objects.link(ob_key)
col_collection.objects.link(ob_fill)
col_collection.objects.link(ob_rear_fill)
col_collection.objects.link(ob_camera)

# ---- scene / render settings (as saved in the file)
scene.camera = ob_camera
scene.frame_start = 1; scene.frame_end = 250; scene.frame_set(1)
scene.render.engine = 'CYCLES'
scene.render.resolution_x = 512
scene.render.resolution_y = 512
scene.cycles.use_denoising = False
scene.cycles.samples = 128
bpy.context.view_layer.update()
